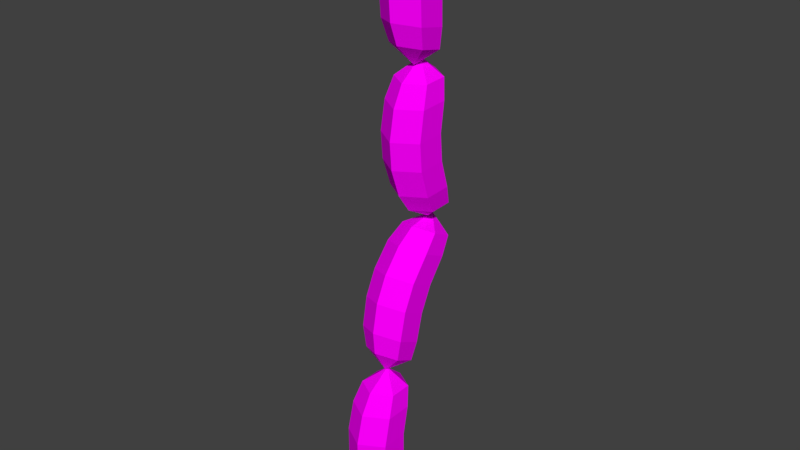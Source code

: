 # Source: sausage.blend  (saved by Blender 2.77.0; exported with 4.5.12 LTS)
import bpy
from mathutils import Matrix  # noqa: F401  (used for matrix-valued properties, if any)

bpy.ops.wm.read_factory_settings(use_empty=True)
scene = bpy.context.scene
scene.name = 'Scene'

# ---- collections
col_collection_1 = bpy.data.collections.new('Collection 1'); scene.collection.children.link(col_collection_1)

# ---- images (referenced by path relative to the original .blend; pixels are not part of the script)
import os
ASSET_DIR = os.environ.get("B2B_ASSET_DIR", "")  # directory of the original .blend (textures are referenced by path, not embedded)
HERE = os.path.dirname(os.path.abspath(__file__))  # packed textures are extracted next to this script under _unpacked/

def load_image(name, relpath, width, height, colorspace="sRGB"):
    """Load a texture the original file referenced (path relative to the .blend, or extracted next to this script)."""
    p = next((c for c in (os.path.join(HERE, relpath), os.path.join(ASSET_DIR, relpath)) if relpath and os.path.exists(c)), "")
    if p:
        img = bpy.data.images.load(p, check_existing=True)
        img.name = name
    else:  # same state as the original file: an image datablock whose file is absent (Cycles renders it pink)
        img = bpy.data.images.new(name, width, height)
        img.source = "FILE"
        img.filepath = "//" + (relpath or name)
    img.colorspace_settings.name = colorspace
    return img
img_colorpalette_jpg_001 = load_image('colorPalette.jpg.001', 'colorPalette.jpg', 1024, 1024, 'sRGB')

# ---- materials (node trees are filled in below, after node groups)
mat_material = bpy.data.materials.new('Material')
mat_material.alpha_threshold = 0.0
mat_material.roughness = 0.5
mat_material.line_color = (0.0, 0.0, 0.0, 1.0)

# ---- material node trees
mat_material.use_nodes = True; mat_material.node_tree.nodes.clear()
_N = mat_material.node_tree.nodes; _L = mat_material.node_tree.links
n0 = _N.new('ShaderNodeOutputMaterial'); n0.name = 'Material Output'; n0.location = (300, 300)
n1 = _N.new('ShaderNodeBsdfDiffuse'); n1.name = 'Diffuse BSDF'; n1.location = (10, 300)
n2 = _N.new('ShaderNodeTexImage'); n2.name = 'Image Texture'; n2.location = (228, 132)
n2.width = 140
n2.image = img_colorpalette_jpg_001
n3 = _N.new('ShaderNodeTexCoord'); n3.name = 'Texture Coordinate'; n3.location = (-183, 230)
_L.new(n1.outputs[0], n0.inputs[0])
_L.new(n3.outputs[2], n2.inputs[0])
_L.new(n2.outputs[0], n1.inputs[0])
n0.is_active_output = True

# ---- world
world_world = bpy.data.worlds.new('World'); scene.world = world_world
world_world.color = (0.05088, 0.05088, 0.05088)
world_world.use_sun_shadow = False
world_world.sun_shadow_jitter_overblur = 0.0
world_world.cycles.sampling_method = 'MANUAL'

# ---- meshes
me_cube = bpy.data.meshes.new('Cube')
me_cube.from_pydata([(0.0, 0.0, -2.911), (0.0, 0.0, 2.911), (-5.03e-09, 0.7061, -2.29), (-5.03e-09, 0.7061, 2.29), (0.7129, 0.2945, -2.29), (0.7129, 0.2945, 2.29), (0.7129, -0.5287, -2.29), (0.7129, -0.5287, 2.29), (-7.7e-08, -0.9403, -2.29), (-7.7e-08, -0.9403, 2.29), (-0.7129, -0.5287, -2.29), (-0.7129, -0.5287, 2.29), (-0.7129, 0.2945, -2.29), (-0.7129, 0.2945, 2.29), (-5.791e-10, 0.5899, -1.562), (0.0, 0.3613, -0.5057), (0.0, 0.3613, 0.5057), (-5.791e-10, 0.5899, 1.562), (0.8477, 0.1004, 1.562), (0.866, -0.1387, 0.5057), (0.866, -0.1387, -0.5057), (0.8477, 0.1004, -1.562), (0.8477, -0.8785, 1.562), (0.866, -1.139, 0.5057), (0.866, -1.139, -0.5057), (0.8477, -0.8785, -1.562), (-8.616e-08, -1.368, 1.562), (-8.742e-08, -1.639, 0.5057), (-8.742e-08, -1.639, -0.5057), (-8.616e-08, -1.368, -1.562), (-0.8477, -0.8785, 1.562), (-0.866, -1.139, 0.5057), (-0.866, -1.139, -0.5057), (-0.8477, -0.8785, -1.562), (-0.8477, 0.1004, 1.562), (-0.866, -0.1387, 0.5057), (-0.866, -0.1387, -0.5057), (-0.8477, 0.1004, -1.562), (0.0, -0.08328, 2.852), (0.0, 2.44, 8.099), (-5.03e-09, 0.8222, 3.106), (-5.03e-09, 2.807, 7.233), (0.7129, 0.4513, 3.284), (0.7129, 2.436, 7.412), (0.7129, -0.2906, 3.641), (0.7129, 1.695, 7.769), (-7.7e-08, -0.6615, 3.819), (-7.7e-08, 1.324, 7.947), (-0.7129, -0.2906, 3.641), (-0.7129, 1.695, 7.769), (-0.7129, 0.4513, 3.284), (-0.7129, 2.436, 7.412), (-5.791e-10, 1.033, 3.813), (0.0, 1.285, 4.863), (0.0, 1.723, 5.775), (-5.791e-10, 2.387, 6.627), (0.8477, 1.946, 6.839), (0.866, 1.273, 5.991), (0.866, 0.8343, 5.08), (0.8477, 0.5921, 4.025), (0.8477, 1.064, 7.264), (0.866, 0.3716, 6.425), (0.866, -0.06685, 5.513), (0.8477, -0.29, 4.449), (-8.616e-08, 0.6226, 7.476), (-8.742e-08, -0.07902, 6.642), (-8.742e-08, -0.5174, 5.73), (-8.616e-08, -0.7311, 4.661), (-0.8477, 1.064, 7.264), (-0.866, 0.3716, 6.425), (-0.866, -0.06685, 5.513), (-0.8477, -0.29, 4.449), (-0.8477, 1.946, 6.839), (-0.866, 1.273, 5.991), (-0.866, 0.8343, 5.08), (-0.8477, 0.5921, 4.025), (0.03257, 2.149, 8.061), (0.002423, 1.709, 13.87), (0.06353, 2.806, 8.734), (0.03981, 2.459, 13.3), (0.7557, 2.361, 8.704), (0.7319, 2.014, 13.27), (0.7158, 1.541, 8.641), (0.6921, 1.194, 13.21), (-0.01615, 1.166, 8.609), (-0.03987, 0.8191, 13.18), (-0.7083, 1.611, 8.639), (-0.732, 1.264, 13.21), (-0.6684, 2.43, 8.701), (-0.6922, 2.084, 13.27), (0.05413, 2.635, 9.451), (0.0376, 2.327, 10.49), (0.03237, 2.251, 11.5), (0.03796, 2.398, 12.57), (0.861, 1.87, 12.53), (0.8732, 1.71, 11.46), (0.8784, 1.787, 10.45), (0.8772, 2.106, 9.415), (0.8136, 0.8946, 12.46), (0.8248, 0.7145, 11.38), (0.83, 0.7912, 10.37), (0.8298, 1.131, 9.341), (-0.05679, 0.4484, 12.42), (-0.06443, 0.2587, 11.34), (-0.05919, 0.3353, 10.33), (-0.04062, 0.6849, 9.303), (-0.8798, 0.9771, 12.45), (-0.9052, 0.7988, 11.38), (-0.9, 0.8754, 10.37), (-0.8637, 1.214, 9.339), (-0.8325, 1.952, 12.53), (-0.8568, 1.795, 11.46), (-0.8516, 1.871, 10.45), (-0.8163, 2.189, 9.413), (0.03257, 1.351, 13.68), (0.002423, 2.495, 19.39), (0.06353, 2.164, 14.15), (0.03981, 3.065, 18.64), (0.7557, 1.728, 14.24), (0.7319, 2.629, 18.74), (0.7158, 0.922, 14.41), (0.6921, 1.822, 18.9), (-0.01615, 0.552, 14.48), (-0.03987, 1.452, 18.97), (-0.7083, 0.9882, 14.39), (-0.732, 1.889, 18.88), (-0.6684, 1.794, 14.22), (-0.6922, 2.695, 18.71), (0.05413, 2.194, 14.89), (0.0376, 2.178, 15.97), (0.03237, 2.376, 16.96), (0.03796, 2.808, 17.95), (0.861, 2.289, 18.06), (0.8732, 1.846, 17.07), (0.8784, 1.648, 16.08), (0.8772, 1.675, 15.0), (0.8136, 1.33, 18.25), (0.8248, 0.8671, 17.27), (0.83, 0.6682, 16.28), (0.8298, 0.7163, 15.19), (-0.05679, 0.8903, 18.34), (-0.06443, 0.4176, 17.35), (-0.05919, 0.2187, 16.36), (-0.04062, 0.2763, 15.27), (-0.8798, 1.409, 18.23), (-0.9052, 0.9475, 17.24), (-0.9, 0.7486, 16.25), (-0.8637, 0.7951, 15.17), (-0.8325, 2.368, 18.04), (-0.8568, 1.927, 17.05), (-0.8516, 1.728, 16.06), (-0.8163, 1.754, 14.97)], [], [(0, 2, 4), (1, 5, 3), (17, 3, 5, 18), (0, 4, 6), (1, 7, 5), (18, 5, 7, 22), (0, 6, 8), (1, 9, 7), (22, 7, 9, 26), (0, 8, 10), (1, 11, 9), (26, 9, 11, 30), (0, 10, 12), (1, 13, 11), (30, 11, 13, 34), (0, 12, 2), (1, 3, 13), (34, 13, 3, 17), (12, 37, 14, 2), (37, 36, 15, 14), (36, 35, 16, 15), (35, 34, 17, 16), (10, 33, 37, 12), (33, 32, 36, 37), (32, 31, 35, 36), (31, 30, 34, 35), (8, 29, 33, 10), (29, 28, 32, 33), (28, 27, 31, 32), (27, 26, 30, 31), (6, 25, 29, 8), (25, 24, 28, 29), (24, 23, 27, 28), (23, 22, 26, 27), (4, 21, 25, 6), (21, 20, 24, 25), (20, 19, 23, 24), (19, 18, 22, 23), (2, 14, 21, 4), (14, 15, 20, 21), (15, 16, 19, 20), (16, 17, 18, 19), (38, 40, 42), (39, 43, 41), (55, 41, 43, 56), (38, 42, 44), (39, 45, 43), (56, 43, 45, 60), (38, 44, 46), (39, 47, 45), (60, 45, 47, 64), (38, 46, 48), (39, 49, 47), (64, 47, 49, 68), (38, 48, 50), (39, 51, 49), (68, 49, 51, 72), (38, 50, 40), (39, 41, 51), (72, 51, 41, 55), (50, 75, 52, 40), (75, 74, 53, 52), (74, 73, 54, 53), (73, 72, 55, 54), (48, 71, 75, 50), (71, 70, 74, 75), (70, 69, 73, 74), (69, 68, 72, 73), (46, 67, 71, 48), (67, 66, 70, 71), (66, 65, 69, 70), (65, 64, 68, 69), (44, 63, 67, 46), (63, 62, 66, 67), (62, 61, 65, 66), (61, 60, 64, 65), (42, 59, 63, 44), (59, 58, 62, 63), (58, 57, 61, 62), (57, 56, 60, 61), (40, 52, 59, 42), (52, 53, 58, 59), (53, 54, 57, 58), (54, 55, 56, 57), (76, 78, 80), (77, 81, 79), (93, 79, 81, 94), (76, 80, 82), (77, 83, 81), (94, 81, 83, 98), (76, 82, 84), (77, 85, 83), (98, 83, 85, 102), (76, 84, 86), (77, 87, 85), (102, 85, 87, 106), (76, 86, 88), (77, 89, 87), (106, 87, 89, 110), (76, 88, 78), (77, 79, 89), (110, 89, 79, 93), (88, 113, 90, 78), (113, 112, 91, 90), (112, 111, 92, 91), (111, 110, 93, 92), (86, 109, 113, 88), (109, 108, 112, 113), (108, 107, 111, 112), (107, 106, 110, 111), (84, 105, 109, 86), (105, 104, 108, 109), (104, 103, 107, 108), (103, 102, 106, 107), (82, 101, 105, 84), (101, 100, 104, 105), (100, 99, 103, 104), (99, 98, 102, 103), (80, 97, 101, 82), (97, 96, 100, 101), (96, 95, 99, 100), (95, 94, 98, 99), (78, 90, 97, 80), (90, 91, 96, 97), (91, 92, 95, 96), (92, 93, 94, 95), (114, 116, 118), (115, 119, 117), (131, 117, 119, 132), (114, 118, 120), (115, 121, 119), (132, 119, 121, 136), (114, 120, 122), (115, 123, 121), (136, 121, 123, 140), (114, 122, 124), (115, 125, 123), (140, 123, 125, 144), (114, 124, 126), (115, 127, 125), (144, 125, 127, 148), (114, 126, 116), (115, 117, 127), (148, 127, 117, 131), (126, 151, 128, 116), (151, 150, 129, 128), (150, 149, 130, 129), (149, 148, 131, 130), (124, 147, 151, 126), (147, 146, 150, 151), (146, 145, 149, 150), (145, 144, 148, 149), (122, 143, 147, 124), (143, 142, 146, 147), (142, 141, 145, 146), (141, 140, 144, 145), (120, 139, 143, 122), (139, 138, 142, 143), (138, 137, 141, 142), (137, 136, 140, 141), (118, 135, 139, 120), (135, 134, 138, 139), (134, 133, 137, 138), (133, 132, 136, 137), (116, 128, 135, 118), (128, 129, 134, 135), (129, 130, 133, 134), (130, 131, 132, 133)])
_uv = me_cube.uv_layers.new(name='UVMap')
_uv.uv.foreach_set('vector', [0.6334, 0.3715, 0.6344, 0.3718, 0.6339, 0.3726, 0.6347, 0.3661, 0.6354, 0.3672, 0.6344, 0.3673, 0.6346, 0.3678, 0.6344, 0.3673, 0.6354, 0.3672, 0.6358, 0.3677, 0.6334, 0.3715, 0.6339, 0.3726, 0.6329, 0.3727, 0.6347, 0.3661, 0.6359, 0.3665, 0.6354, 0.3672, 0.6358, 0.3677, 0.6354, 0.3672, 0.6359, 0.3665, 0.6365, 0.3669, 0.6334, 0.3715, 0.6329, 0.3727, 0.6323, 0.3721, 0.6287, 0.3676, 0.6281, 0.3665, 0.6292, 0.3665, 0.6291, 0.3655, 0.6292, 0.3665, 0.6281, 0.3665, 0.6279, 0.3655, 0.6426, 0.3727, 0.6423, 0.3714, 0.6433, 0.3716, 0.6383, 0.3684, 0.638, 0.3697, 0.6372, 0.3692, 0.6368, 0.3698, 0.6372, 0.3692, 0.638, 0.3697, 0.6377, 0.3705, 0.6426, 0.3727, 0.6433, 0.3716, 0.6438, 0.3723, 0.6383, 0.3684, 0.639, 0.3694, 0.638, 0.3697, 0.6377, 0.3705, 0.638, 0.3697, 0.639, 0.3694, 0.6389, 0.3702, 0.6412, 0.3684, 0.6418, 0.3693, 0.6408, 0.3693, 0.6383, 0.3684, 0.6393, 0.3686, 0.639, 0.3694, 0.6421, 0.374, 0.6418, 0.375, 0.6408, 0.375, 0.6409, 0.374, 0.6418, 0.3693, 0.6421, 0.3702, 0.6409, 0.3702, 0.6408, 0.3693, 0.6421, 0.3702, 0.6423, 0.3714, 0.641, 0.3714, 0.6409, 0.3702, 0.6423, 0.3714, 0.6423, 0.3727, 0.641, 0.3727, 0.641, 0.3714, 0.6423, 0.3727, 0.6421, 0.374, 0.6409, 0.374, 0.641, 0.3727, 0.6433, 0.3716, 0.6435, 0.3706, 0.644, 0.3715, 0.6438, 0.3723, 0.6381, 0.3727, 0.6376, 0.372, 0.6388, 0.3717, 0.6393, 0.3723, 0.6376, 0.372, 0.6375, 0.3713, 0.6387, 0.371, 0.6388, 0.3717, 0.6375, 0.3713, 0.6377, 0.3705, 0.6389, 0.3702, 0.6387, 0.371, 0.6423, 0.3714, 0.6423, 0.3704, 0.6435, 0.3706, 0.6433, 0.3716, 0.6423, 0.3704, 0.6425, 0.3693, 0.6437, 0.3695, 0.6435, 0.3706, 0.6425, 0.3693, 0.6428, 0.3684, 0.644, 0.3687, 0.6437, 0.3695, 0.6277, 0.3641, 0.6279, 0.3655, 0.6272, 0.3658, 0.6271, 0.3645, 0.6292, 0.3611, 0.6291, 0.3618, 0.6279, 0.3618, 0.6281, 0.3611, 0.6291, 0.3618, 0.629, 0.3629, 0.6277, 0.3629, 0.6279, 0.3618, 0.629, 0.3629, 0.629, 0.3641, 0.6277, 0.3641, 0.6277, 0.3629, 0.629, 0.3641, 0.6291, 0.3655, 0.6279, 0.3655, 0.6277, 0.3641, 0.6339, 0.3726, 0.6338, 0.3733, 0.6326, 0.3735, 0.6329, 0.3727, 0.6338, 0.3733, 0.6337, 0.3741, 0.6325, 0.3743, 0.6326, 0.3735, 0.6337, 0.3741, 0.6339, 0.3748, 0.6326, 0.375, 0.6325, 0.3743, 0.6339, 0.3748, 0.6344, 0.3755, 0.6331, 0.3757, 0.6326, 0.375, 0.6353, 0.3714, 0.6352, 0.3707, 0.6365, 0.3706, 0.6364, 0.3713, 0.6352, 0.3707, 0.6352, 0.3695, 0.6364, 0.3694, 0.6365, 0.3706, 0.6352, 0.3695, 0.635, 0.3686, 0.6362, 0.3685, 0.6364, 0.3694, 0.635, 0.3686, 0.6346, 0.3678, 0.6358, 0.3677, 0.6362, 0.3685, 0.631, 0.3611, 0.6318, 0.362, 0.6308, 0.3623, 0.639, 0.3758, 0.6402, 0.3762, 0.6394, 0.3768, 0.6316, 0.3653, 0.6318, 0.366, 0.6308, 0.3664, 0.6305, 0.3657, 0.631, 0.3611, 0.6308, 0.3623, 0.6299, 0.3619, 0.639, 0.3758, 0.6402, 0.3752, 0.6402, 0.3762, 0.6408, 0.3761, 0.6402, 0.3762, 0.6402, 0.3752, 0.6408, 0.3749, 0.6418, 0.3677, 0.6413, 0.3669, 0.6424, 0.3669, 0.639, 0.3758, 0.6394, 0.3748, 0.6402, 0.3752, 0.6414, 0.362, 0.6413, 0.3611, 0.6424, 0.3611, 0.6426, 0.362, 0.6293, 0.3771, 0.6292, 0.3758, 0.6301, 0.3761, 0.6359, 0.3611, 0.636, 0.3625, 0.635, 0.3622, 0.6346, 0.3631, 0.635, 0.3622, 0.636, 0.3625, 0.6358, 0.3634, 0.6293, 0.3771, 0.6301, 0.3761, 0.6305, 0.377, 0.6359, 0.3611, 0.6368, 0.362, 0.636, 0.3625, 0.6358, 0.3634, 0.636, 0.3625, 0.6368, 0.362, 0.6367, 0.3628, 0.6293, 0.3771, 0.6305, 0.377, 0.6299, 0.3777, 0.6409, 0.3611, 0.6413, 0.362, 0.6403, 0.362, 0.64, 0.3629, 0.6403, 0.362, 0.6413, 0.362, 0.6412, 0.3629, 0.6403, 0.3677, 0.64, 0.3667, 0.6412, 0.3667, 0.6413, 0.3677, 0.64, 0.3667, 0.6398, 0.3654, 0.6411, 0.3654, 0.6412, 0.3667, 0.6398, 0.3654, 0.6398, 0.3641, 0.6411, 0.3641, 0.6411, 0.3654, 0.6398, 0.3641, 0.64, 0.3629, 0.6412, 0.3629, 0.6411, 0.3641, 0.6301, 0.3761, 0.6305, 0.3753, 0.631, 0.3765, 0.6305, 0.377, 0.6358, 0.3661, 0.6356, 0.3654, 0.6366, 0.3648, 0.6368, 0.3656, 0.6356, 0.3654, 0.6355, 0.3645, 0.6365, 0.3639, 0.6366, 0.3648, 0.6355, 0.3645, 0.6358, 0.3634, 0.6367, 0.3628, 0.6365, 0.3639, 0.6292, 0.3758, 0.6294, 0.375, 0.6305, 0.3753, 0.6301, 0.3761, 0.6294, 0.375, 0.6298, 0.3743, 0.631, 0.3746, 0.6305, 0.3753, 0.6344, 0.365, 0.6344, 0.3642, 0.6355, 0.3645, 0.6356, 0.3654, 0.6344, 0.3642, 0.6346, 0.3631, 0.6358, 0.3634, 0.6355, 0.3645, 0.6413, 0.3669, 0.6414, 0.3659, 0.6426, 0.3659, 0.6424, 0.3669, 0.6414, 0.3659, 0.6415, 0.3646, 0.6428, 0.3646, 0.6426, 0.3659, 0.6415, 0.3646, 0.6415, 0.3633, 0.6428, 0.3633, 0.6428, 0.3646, 0.6415, 0.3633, 0.6414, 0.362, 0.6426, 0.362, 0.6428, 0.3633, 0.6308, 0.3623, 0.6305, 0.363, 0.6295, 0.3625, 0.6299, 0.3619, 0.6305, 0.363, 0.6303, 0.3638, 0.6292, 0.3633, 0.6295, 0.3625, 0.6303, 0.3638, 0.6303, 0.3647, 0.6292, 0.3642, 0.6292, 0.3633, 0.6303, 0.3647, 0.6305, 0.3657, 0.6295, 0.3653, 0.6292, 0.3642, 0.6422, 0.376, 0.6416, 0.3761, 0.6416, 0.375, 0.6422, 0.375, 0.6416, 0.3761, 0.6408, 0.3763, 0.6408, 0.3751, 0.6416, 0.375, 0.6314, 0.3634, 0.6314, 0.3643, 0.6303, 0.3647, 0.6303, 0.3638, 0.6314, 0.3643, 0.6316, 0.3653, 0.6305, 0.3657, 0.6303, 0.3647, 0.6379, 0.3727, 0.6389, 0.3729, 0.6385, 0.3738, 0.6326, 0.3659, 0.6333, 0.3669, 0.6323, 0.367, 0.6325, 0.3677, 0.6323, 0.367, 0.6333, 0.3669, 0.6337, 0.3675, 0.6379, 0.3727, 0.6385, 0.3738, 0.6375, 0.374, 0.6326, 0.3659, 0.6338, 0.3663, 0.6333, 0.3669, 0.6337, 0.3675, 0.6333, 0.3669, 0.6338, 0.3663, 0.6344, 0.3668, 0.6379, 0.3727, 0.6375, 0.374, 0.6368, 0.3733, 0.6404, 0.3748, 0.6397, 0.3737, 0.6408, 0.3737, 0.6407, 0.3726, 0.6408, 0.3737, 0.6397, 0.3737, 0.6394, 0.3727, 0.6349, 0.3766, 0.6345, 0.3753, 0.6355, 0.3754, 0.6307, 0.3701, 0.6303, 0.3714, 0.6296, 0.3708, 0.6292, 0.3715, 0.6296, 0.3708, 0.6303, 0.3714, 0.63, 0.3722, 0.6349, 0.3766, 0.6355, 0.3754, 0.636, 0.3761, 0.6307, 0.3701, 0.6313, 0.3712, 0.6303, 0.3714, 0.63, 0.3722, 0.6303, 0.3714, 0.6313, 0.3712, 0.6312, 0.3719, 0.6281, 0.3741, 0.6275, 0.3731, 0.6286, 0.3731, 0.6307, 0.3701, 0.6317, 0.3703, 0.6313, 0.3712, 0.6272, 0.3685, 0.6275, 0.3676, 0.6286, 0.3676, 0.6285, 0.3685, 0.6275, 0.3731, 0.6272, 0.3723, 0.6285, 0.3723, 0.6286, 0.3731, 0.6272, 0.3723, 0.6271, 0.3711, 0.6283, 0.3711, 0.6285, 0.3723, 0.6271, 0.3711, 0.6271, 0.3698, 0.6283, 0.3699, 0.6283, 0.3711, 0.6271, 0.3698, 0.6272, 0.3685, 0.6285, 0.3685, 0.6283, 0.3699, 0.6355, 0.3754, 0.6356, 0.3744, 0.6362, 0.3752, 0.636, 0.3761, 0.6304, 0.3743, 0.63, 0.3737, 0.6312, 0.3734, 0.6317, 0.374, 0.63, 0.3737, 0.6299, 0.373, 0.6311, 0.3727, 0.6312, 0.3734, 0.6299, 0.373, 0.63, 0.3722, 0.6312, 0.3719, 0.6311, 0.3727, 0.6345, 0.3753, 0.6344, 0.3743, 0.6356, 0.3744, 0.6355, 0.3754, 0.6344, 0.3743, 0.6344, 0.3731, 0.6356, 0.3733, 0.6356, 0.3744, 0.6344, 0.3731, 0.6346, 0.3722, 0.6358, 0.3723, 0.6356, 0.3733, 0.6346, 0.3722, 0.635, 0.3714, 0.6362, 0.3716, 0.6358, 0.3723, 0.6408, 0.3684, 0.6407, 0.3691, 0.6394, 0.3691, 0.6397, 0.3684, 0.6407, 0.3691, 0.6405, 0.3702, 0.6393, 0.3702, 0.6394, 0.3691, 0.6405, 0.3702, 0.6405, 0.3713, 0.6393, 0.3713, 0.6393, 0.3702, 0.6405, 0.3713, 0.6407, 0.3726, 0.6394, 0.3727, 0.6393, 0.3713, 0.6385, 0.3738, 0.6384, 0.3745, 0.6372, 0.3747, 0.6375, 0.374, 0.6384, 0.3745, 0.6383, 0.3753, 0.637, 0.3755, 0.6372, 0.3747, 0.6383, 0.3753, 0.6384, 0.376, 0.6372, 0.3763, 0.637, 0.3755, 0.6384, 0.376, 0.6389, 0.3767, 0.6376, 0.3769, 0.6372, 0.3763, 0.6332, 0.3715, 0.6331, 0.3707, 0.6344, 0.3705, 0.6342, 0.3713, 0.6331, 0.3707, 0.6331, 0.3695, 0.6343, 0.3693, 0.6344, 0.3705, 0.6331, 0.3695, 0.6329, 0.3685, 0.6341, 0.3683, 0.6343, 0.3693, 0.6329, 0.3685, 0.6325, 0.3677, 0.6337, 0.3675, 0.6341, 0.3683, 0.6335, 0.3611, 0.6344, 0.3618, 0.6335, 0.3624, 0.631, 0.3762, 0.6318, 0.3753, 0.6321, 0.3762, 0.6342, 0.3648, 0.6344, 0.3654, 0.6335, 0.3659, 0.6332, 0.3654, 0.6335, 0.3611, 0.6335, 0.3624, 0.6326, 0.3621, 0.631, 0.3762, 0.631, 0.3749, 0.6318, 0.3753, 0.6321, 0.3747, 0.6318, 0.3753, 0.631, 0.3749, 0.6311, 0.3743, 0.6281, 0.3741, 0.6292, 0.3746, 0.6288, 0.3753, 0.6394, 0.3677, 0.6388, 0.3668, 0.6398, 0.3668, 0.6397, 0.3658, 0.6398, 0.3668, 0.6388, 0.3668, 0.6385, 0.3658, 0.6281, 0.3741, 0.6288, 0.3753, 0.6278, 0.3754, 0.6292, 0.3701, 0.6302, 0.3691, 0.6306, 0.37, 0.6315, 0.3696, 0.6306, 0.37, 0.6302, 0.3691, 0.6309, 0.3686, 0.6281, 0.3741, 0.6278, 0.3754, 0.6271, 0.3747, 0.6292, 0.3701, 0.6292, 0.3689, 0.6302, 0.3691, 0.6309, 0.3686, 0.6302, 0.3691, 0.6292, 0.3689, 0.6297, 0.3684, 0.6378, 0.3684, 0.6373, 0.3676, 0.6383, 0.3676, 0.6378, 0.3611, 0.6383, 0.3619, 0.6373, 0.3619, 0.637, 0.3628, 0.6373, 0.3619, 0.6383, 0.3619, 0.6382, 0.3628, 0.6373, 0.3676, 0.637, 0.3667, 0.6382, 0.3667, 0.6383, 0.3676, 0.637, 0.3667, 0.6368, 0.3654, 0.6381, 0.3654, 0.6382, 0.3667, 0.6368, 0.3654, 0.6368, 0.3641, 0.6381, 0.3641, 0.6381, 0.3654, 0.6368, 0.3641, 0.637, 0.3628, 0.6382, 0.3628, 0.6381, 0.3641, 0.6278, 0.3754, 0.6279, 0.3763, 0.6271, 0.3755, 0.6271, 0.3747, 0.6322, 0.3666, 0.6321, 0.3674, 0.6309, 0.3671, 0.6311, 0.3664, 0.6321, 0.3674, 0.6317, 0.368, 0.6305, 0.3677, 0.6309, 0.3671, 0.6317, 0.368, 0.6309, 0.3686, 0.6297, 0.3684, 0.6305, 0.3677, 0.6288, 0.3753, 0.6291, 0.3762, 0.6279, 0.3763, 0.6278, 0.3754, 0.6291, 0.3762, 0.6292, 0.3772, 0.6279, 0.3773, 0.6279, 0.3763, 0.6292, 0.3772, 0.629, 0.378, 0.6278, 0.3781, 0.6279, 0.3773, 0.6322, 0.369, 0.6315, 0.3696, 0.6309, 0.3686, 0.6317, 0.368, 0.6398, 0.3611, 0.6397, 0.3619, 0.6385, 0.3619, 0.6388, 0.3611, 0.6397, 0.3619, 0.6396, 0.3632, 0.6383, 0.3632, 0.6385, 0.3619, 0.6396, 0.3632, 0.6396, 0.3644, 0.6383, 0.3644, 0.6383, 0.3632, 0.6396, 0.3644, 0.6397, 0.3658, 0.6385, 0.3658, 0.6383, 0.3644, 0.6335, 0.3624, 0.6332, 0.363, 0.6321, 0.3626, 0.6326, 0.3621, 0.6332, 0.363, 0.6329, 0.3637, 0.6318, 0.3634, 0.6321, 0.3626, 0.6329, 0.3637, 0.6329, 0.3645, 0.6318, 0.3641, 0.6318, 0.3634, 0.6329, 0.3645, 0.6332, 0.3654, 0.6321, 0.365, 0.6318, 0.3641, 0.6436, 0.3728, 0.6436, 0.3735, 0.6424, 0.3734, 0.6426, 0.3727, 0.6436, 0.3735, 0.6435, 0.3745, 0.6423, 0.3744, 0.6424, 0.3734, 0.6435, 0.3745, 0.6436, 0.3754, 0.6424, 0.3752, 0.6423, 0.3744, 0.6339, 0.3639, 0.6342, 0.3648, 0.6332, 0.3654, 0.6329, 0.3645])
me_cube.materials.append(mat_material)
me_cube.use_remesh_preserve_volume = False
me_cube.use_remesh_preserve_attributes = False
me_cube.use_mirror_vertex_groups = False
me_cube.update()

# ---- objects
ob_cube = bpy.data.objects.new('Cube', me_cube)

# ---- transforms, parenting, visibility, modifiers, constraints
ob_cube.location = (0.0, 0.0, 0.0)
ob_cube.lock_rotations_4d = False
ob_cube.empty_display_type = 'ARROWS'
ob_cube.lineart.crease_threshold = 0.0

# ---- collection membership
col_collection_1.objects.link(ob_cube)

# ---- scene / render settings (as saved in the file)
scene.frame_start = 1; scene.frame_end = 250; scene.frame_set(1)
scene.render.engine = 'CYCLES'
scene.render.resolution_percentage = 50
scene.render.dither_intensity = 0.0
scene.cycles.use_denoising = False
scene.cycles.samples = 128
scene.cycles.sampling_pattern = 'TABULATED_SOBOL'
scene.cycles.light_sampling_threshold = 0.0
scene.cycles.use_adaptive_sampling = False
scene.cycles.use_light_tree = False
scene.cycles.blur_glossy = 0.0
scene.cycles.sample_clamp_indirect = 0.0
scene.view_settings.view_transform = 'Standard'
bpy.context.view_layer.update()

# ---- added for rendering (the .blend has no active camera and no usable light): camera, sun
cam_auto = bpy.data.cameras.new('AutoCamera')
cam_auto.lens = 50.0
cam_auto.sensor_width = 36.0
cam_auto.clip_end = 1000.0
ob_auto_camera = bpy.data.objects.new('AutoCamera', cam_auto)
scene.collection.objects.link(ob_auto_camera)
ob_auto_camera.location = (21.1394, -24.6704, 25.1624)
ob_auto_camera.rotation_euler = (1.09748, -7.21219e-08, 0.694738)
scene.camera = ob_auto_camera
light_auto_sun = bpy.data.lights.new('AutoSun', 'SUN')
light_auto_sun.energy = 3.0
light_auto_sun.angle = 0.0523599
ob_auto_sun = bpy.data.objects.new('AutoSun', light_auto_sun)
scene.collection.objects.link(ob_auto_sun)
ob_auto_sun.rotation_euler = (0.872665, 0.174533, 0.523599)
bpy.context.view_layer.update()
